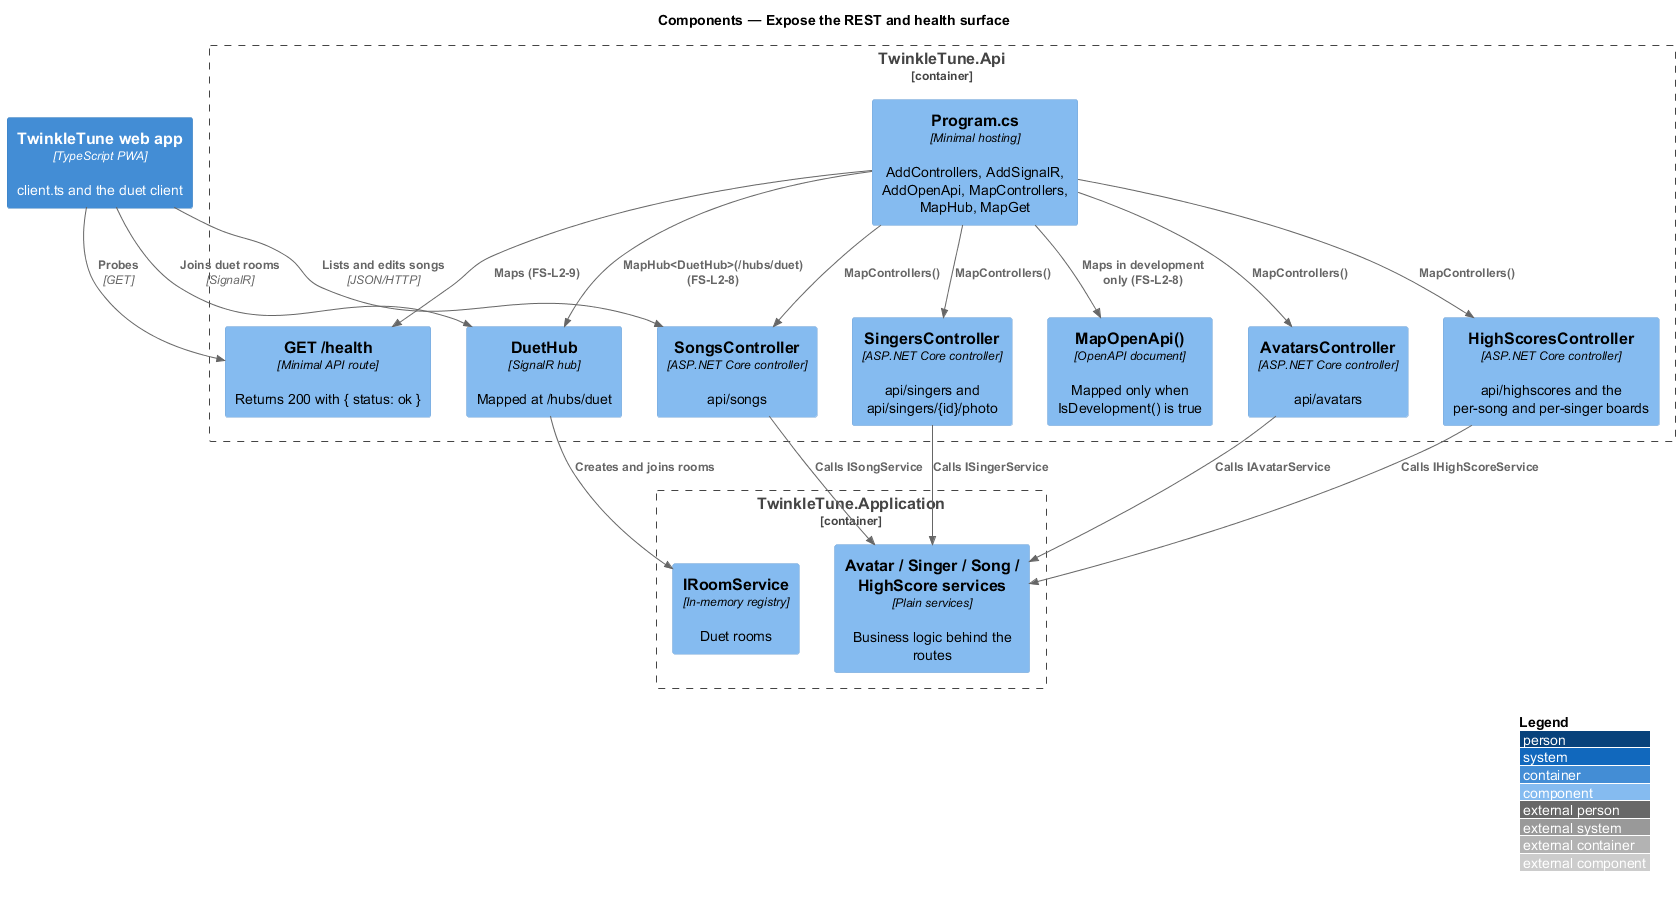

The diagram above was rendered by PlantUML. Its source (embedded in the PNG):
@startuml
!include <C4/C4_Component>
LAYOUT_WITH_LEGEND()
title Components — Expose the REST and health surface

Container_Boundary(api, "TwinkleTune.Api") {
  Component(program, "Program.cs", "Minimal hosting", "AddControllers, AddSignalR, AddOpenApi, MapControllers, MapHub, MapGet")
  Component(health, "GET /health", "Minimal API route", "Returns 200 with { status: ok }")
  Component(openapi, "MapOpenApi()", "OpenAPI document", "Mapped only when IsDevelopment() is true")
  Component(avatars, "AvatarsController", "ASP.NET Core controller", "api/avatars")
  Component(singers, "SingersController", "ASP.NET Core controller", "api/singers and api/singers/{id}/photo")
  Component(songs, "SongsController", "ASP.NET Core controller", "api/songs")
  Component(scores, "HighScoresController", "ASP.NET Core controller", "api/highscores and the per-song and per-singer boards")
  Component(hub, "DuetHub", "SignalR hub", "Mapped at /hubs/duet")
}
Container(web, "TwinkleTune web app", "TypeScript PWA", "client.ts and the duet client")
Container_Boundary(application, "TwinkleTune.Application") {
  Component(services, "Avatar / Singer / Song / HighScore services", "Plain services", "Business logic behind the routes")
  Component(rooms, "IRoomService", "In-memory registry", "Duet rooms")
}

Rel(program, health, "Maps (FS-L2-9)")
Rel(program, openapi, "Maps in development only (FS-L2-8)")
Rel(program, avatars, "MapControllers()")
Rel(program, singers, "MapControllers()")
Rel(program, songs, "MapControllers()")
Rel(program, scores, "MapControllers()")
Rel(program, hub, "MapHub<DuetHub>(/hubs/duet) (FS-L2-8)")
Rel(web, health, "Probes", "GET")
Rel(web, songs, "Lists and edits songs", "JSON/HTTP")
Rel(web, hub, "Joins duet rooms", "SignalR")
Rel(avatars, services, "Calls IAvatarService")
Rel(singers, services, "Calls ISingerService")
Rel(songs, services, "Calls ISongService")
Rel(scores, services, "Calls IHighScoreService")
Rel(hub, rooms, "Creates and joins rooms")
@enduml